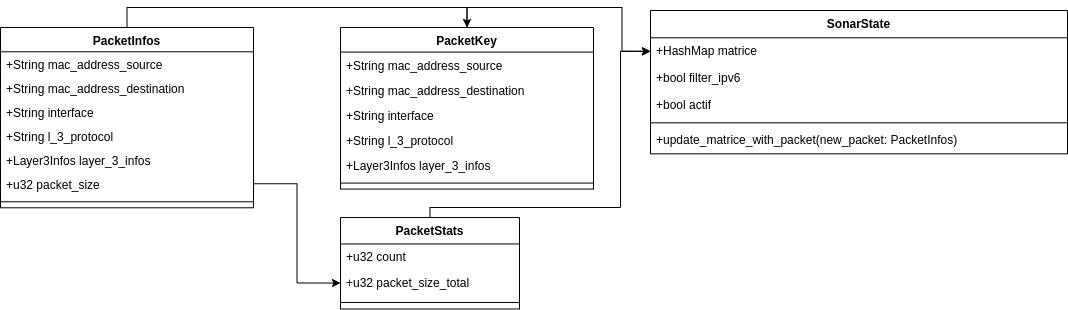

The diagram above was exported from draw.io. Its source (the exported page's mxGraphModel, read from the mxfile embedded in the PNG):
<mxGraphModel dx="2140" dy="721" grid="1" gridSize="10" guides="1" tooltips="1" connect="1" arrows="1" fold="1" page="1" pageScale="1" pageWidth="827" pageHeight="1169" math="0" shadow="0">
  <root>
    <mxCell id="0" />
    <mxCell id="1" parent="0" />
    <mxCell id="WXwKjhYF1Hjrg3QgzxsS-35" style="edgeStyle=orthogonalEdgeStyle;rounded=0;orthogonalLoop=1;jettySize=auto;html=1;exitX=0.5;exitY=0;exitDx=0;exitDy=0;entryX=0.5;entryY=0;entryDx=0;entryDy=0;" edge="1" parent="1" source="WXwKjhYF1Hjrg3QgzxsS-1" target="WXwKjhYF1Hjrg3QgzxsS-9">
      <mxGeometry relative="1" as="geometry" />
    </mxCell>
    <mxCell id="WXwKjhYF1Hjrg3QgzxsS-1" value="PacketInfos" style="swimlane;fontStyle=1;align=center;verticalAlign=top;childLayout=stackLayout;horizontal=1;startSize=24.293332926432292;horizontalStack=0;resizeParent=1;resizeParentMax=0;resizeLast=0;collapsible=0;marginBottom=0;" vertex="1" parent="1">
      <mxGeometry x="-390" y="60" width="253" height="180.2933329264323" as="geometry" />
    </mxCell>
    <mxCell id="WXwKjhYF1Hjrg3QgzxsS-2" value="+String mac_address_source" style="text;strokeColor=none;fillColor=none;align=left;verticalAlign=top;spacingLeft=4;spacingRight=4;overflow=hidden;rotatable=0;points=[[0,0.5],[1,0.5]];portConstraint=eastwest;" vertex="1" parent="WXwKjhYF1Hjrg3QgzxsS-1">
      <mxGeometry y="24.293332926432292" width="253" height="24" as="geometry" />
    </mxCell>
    <mxCell id="WXwKjhYF1Hjrg3QgzxsS-3" value="+String mac_address_destination" style="text;strokeColor=none;fillColor=none;align=left;verticalAlign=top;spacingLeft=4;spacingRight=4;overflow=hidden;rotatable=0;points=[[0,0.5],[1,0.5]];portConstraint=eastwest;" vertex="1" parent="WXwKjhYF1Hjrg3QgzxsS-1">
      <mxGeometry y="48.29333292643229" width="253" height="24" as="geometry" />
    </mxCell>
    <mxCell id="WXwKjhYF1Hjrg3QgzxsS-4" value="+String interface" style="text;strokeColor=none;fillColor=none;align=left;verticalAlign=top;spacingLeft=4;spacingRight=4;overflow=hidden;rotatable=0;points=[[0,0.5],[1,0.5]];portConstraint=eastwest;" vertex="1" parent="WXwKjhYF1Hjrg3QgzxsS-1">
      <mxGeometry y="72.2933329264323" width="253" height="24" as="geometry" />
    </mxCell>
    <mxCell id="WXwKjhYF1Hjrg3QgzxsS-5" value="+String l_3_protocol" style="text;strokeColor=none;fillColor=none;align=left;verticalAlign=top;spacingLeft=4;spacingRight=4;overflow=hidden;rotatable=0;points=[[0,0.5],[1,0.5]];portConstraint=eastwest;" vertex="1" parent="WXwKjhYF1Hjrg3QgzxsS-1">
      <mxGeometry y="96.2933329264323" width="253" height="24" as="geometry" />
    </mxCell>
    <mxCell id="WXwKjhYF1Hjrg3QgzxsS-6" value="+Layer3Infos layer_3_infos" style="text;strokeColor=none;fillColor=none;align=left;verticalAlign=top;spacingLeft=4;spacingRight=4;overflow=hidden;rotatable=0;points=[[0,0.5],[1,0.5]];portConstraint=eastwest;" vertex="1" parent="WXwKjhYF1Hjrg3QgzxsS-1">
      <mxGeometry y="120.2933329264323" width="253" height="24" as="geometry" />
    </mxCell>
    <mxCell id="WXwKjhYF1Hjrg3QgzxsS-7" value="+u32 packet_size" style="text;strokeColor=none;fillColor=none;align=left;verticalAlign=top;spacingLeft=4;spacingRight=4;overflow=hidden;rotatable=0;points=[[0,0.5],[1,0.5]];portConstraint=eastwest;" vertex="1" parent="WXwKjhYF1Hjrg3QgzxsS-1">
      <mxGeometry y="144.2933329264323" width="253" height="24" as="geometry" />
    </mxCell>
    <mxCell id="WXwKjhYF1Hjrg3QgzxsS-8" style="line;strokeWidth=1;fillColor=none;align=left;verticalAlign=middle;spacingTop=-1;spacingLeft=3;spacingRight=3;rotatable=0;labelPosition=right;points=[];portConstraint=eastwest;strokeColor=inherit;" vertex="1" parent="WXwKjhYF1Hjrg3QgzxsS-1">
      <mxGeometry y="168.2933329264323" width="253" height="12" as="geometry" />
    </mxCell>
    <mxCell id="WXwKjhYF1Hjrg3QgzxsS-36" style="edgeStyle=orthogonalEdgeStyle;rounded=0;orthogonalLoop=1;jettySize=auto;html=1;exitX=0.5;exitY=0;exitDx=0;exitDy=0;entryX=0;entryY=0.5;entryDx=0;entryDy=0;" edge="1" parent="1" source="WXwKjhYF1Hjrg3QgzxsS-9" target="WXwKjhYF1Hjrg3QgzxsS-21">
      <mxGeometry relative="1" as="geometry" />
    </mxCell>
    <mxCell id="WXwKjhYF1Hjrg3QgzxsS-9" value="PacketKey" style="swimlane;fontStyle=1;align=center;verticalAlign=top;childLayout=stackLayout;horizontal=1;startSize=24.584615854116585;horizontalStack=0;resizeParent=1;resizeParentMax=0;resizeLast=0;collapsible=0;marginBottom=0;" vertex="1" parent="1">
      <mxGeometry x="-50" y="60" width="253" height="161.58461585411658" as="geometry" />
    </mxCell>
    <mxCell id="WXwKjhYF1Hjrg3QgzxsS-10" value="+String mac_address_source" style="text;strokeColor=none;fillColor=none;align=left;verticalAlign=top;spacingLeft=4;spacingRight=4;overflow=hidden;rotatable=0;points=[[0,0.5],[1,0.5]];portConstraint=eastwest;" vertex="1" parent="WXwKjhYF1Hjrg3QgzxsS-9">
      <mxGeometry y="24.584615854116585" width="253" height="25" as="geometry" />
    </mxCell>
    <mxCell id="WXwKjhYF1Hjrg3QgzxsS-11" value="+String mac_address_destination" style="text;strokeColor=none;fillColor=none;align=left;verticalAlign=top;spacingLeft=4;spacingRight=4;overflow=hidden;rotatable=0;points=[[0,0.5],[1,0.5]];portConstraint=eastwest;" vertex="1" parent="WXwKjhYF1Hjrg3QgzxsS-9">
      <mxGeometry y="49.584615854116585" width="253" height="25" as="geometry" />
    </mxCell>
    <mxCell id="WXwKjhYF1Hjrg3QgzxsS-12" value="+String interface" style="text;strokeColor=none;fillColor=none;align=left;verticalAlign=top;spacingLeft=4;spacingRight=4;overflow=hidden;rotatable=0;points=[[0,0.5],[1,0.5]];portConstraint=eastwest;" vertex="1" parent="WXwKjhYF1Hjrg3QgzxsS-9">
      <mxGeometry y="74.58461585411658" width="253" height="25" as="geometry" />
    </mxCell>
    <mxCell id="WXwKjhYF1Hjrg3QgzxsS-13" value="+String l_3_protocol" style="text;strokeColor=none;fillColor=none;align=left;verticalAlign=top;spacingLeft=4;spacingRight=4;overflow=hidden;rotatable=0;points=[[0,0.5],[1,0.5]];portConstraint=eastwest;" vertex="1" parent="WXwKjhYF1Hjrg3QgzxsS-9">
      <mxGeometry y="99.58461585411658" width="253" height="25" as="geometry" />
    </mxCell>
    <mxCell id="WXwKjhYF1Hjrg3QgzxsS-14" value="+Layer3Infos layer_3_infos" style="text;strokeColor=none;fillColor=none;align=left;verticalAlign=top;spacingLeft=4;spacingRight=4;overflow=hidden;rotatable=0;points=[[0,0.5],[1,0.5]];portConstraint=eastwest;" vertex="1" parent="WXwKjhYF1Hjrg3QgzxsS-9">
      <mxGeometry y="124.58461585411658" width="253" height="25" as="geometry" />
    </mxCell>
    <mxCell id="WXwKjhYF1Hjrg3QgzxsS-15" style="line;strokeWidth=1;fillColor=none;align=left;verticalAlign=middle;spacingTop=-1;spacingLeft=3;spacingRight=3;rotatable=0;labelPosition=right;points=[];portConstraint=eastwest;strokeColor=inherit;" vertex="1" parent="WXwKjhYF1Hjrg3QgzxsS-9">
      <mxGeometry y="149.58461585411658" width="253" height="12" as="geometry" />
    </mxCell>
    <mxCell id="WXwKjhYF1Hjrg3QgzxsS-37" style="edgeStyle=orthogonalEdgeStyle;rounded=0;orthogonalLoop=1;jettySize=auto;html=1;entryX=0;entryY=0.5;entryDx=0;entryDy=0;" edge="1" parent="1" source="WXwKjhYF1Hjrg3QgzxsS-16" target="WXwKjhYF1Hjrg3QgzxsS-21">
      <mxGeometry relative="1" as="geometry">
        <Array as="points">
          <mxPoint x="39" y="240" />
          <mxPoint x="230" y="240" />
          <mxPoint x="230" y="84" />
        </Array>
      </mxGeometry>
    </mxCell>
    <mxCell id="WXwKjhYF1Hjrg3QgzxsS-16" value="PacketStats" style="swimlane;fontStyle=1;align=center;verticalAlign=top;childLayout=stackLayout;horizontal=1;startSize=26.457142421177455;horizontalStack=0;resizeParent=1;resizeParentMax=0;resizeLast=0;collapsible=0;marginBottom=0;" vertex="1" parent="1">
      <mxGeometry x="-50" y="250" width="179" height="91.45714242117745" as="geometry" />
    </mxCell>
    <mxCell id="WXwKjhYF1Hjrg3QgzxsS-17" value="+u32 count" style="text;strokeColor=none;fillColor=none;align=left;verticalAlign=top;spacingLeft=4;spacingRight=4;overflow=hidden;rotatable=0;points=[[0,0.5],[1,0.5]];portConstraint=eastwest;" vertex="1" parent="WXwKjhYF1Hjrg3QgzxsS-16">
      <mxGeometry y="26.457142421177455" width="179" height="26" as="geometry" />
    </mxCell>
    <mxCell id="WXwKjhYF1Hjrg3QgzxsS-18" value="+u32 packet_size_total" style="text;strokeColor=none;fillColor=none;align=left;verticalAlign=top;spacingLeft=4;spacingRight=4;overflow=hidden;rotatable=0;points=[[0,0.5],[1,0.5]];portConstraint=eastwest;" vertex="1" parent="WXwKjhYF1Hjrg3QgzxsS-16">
      <mxGeometry y="52.45714242117745" width="179" height="26" as="geometry" />
    </mxCell>
    <mxCell id="WXwKjhYF1Hjrg3QgzxsS-19" style="line;strokeWidth=1;fillColor=none;align=left;verticalAlign=middle;spacingTop=-1;spacingLeft=3;spacingRight=3;rotatable=0;labelPosition=right;points=[];portConstraint=eastwest;strokeColor=inherit;" vertex="1" parent="WXwKjhYF1Hjrg3QgzxsS-16">
      <mxGeometry y="78.45714242117745" width="179" height="13" as="geometry" />
    </mxCell>
    <mxCell id="WXwKjhYF1Hjrg3QgzxsS-20" value="SonarState" style="swimlane;fontStyle=1;align=center;verticalAlign=top;childLayout=stackLayout;horizontal=1;startSize=27.320001220703126;horizontalStack=0;resizeParent=1;resizeParentMax=0;resizeLast=0;collapsible=0;marginBottom=0;" vertex="1" parent="1">
      <mxGeometry x="260" y="43" width="417" height="143.32000122070312" as="geometry" />
    </mxCell>
    <mxCell id="WXwKjhYF1Hjrg3QgzxsS-21" value="+HashMap matrice" style="text;strokeColor=none;fillColor=none;align=left;verticalAlign=top;spacingLeft=4;spacingRight=4;overflow=hidden;rotatable=0;points=[[0,0.5],[1,0.5]];portConstraint=eastwest;" vertex="1" parent="WXwKjhYF1Hjrg3QgzxsS-20">
      <mxGeometry y="27.320001220703126" width="417" height="27" as="geometry" />
    </mxCell>
    <mxCell id="WXwKjhYF1Hjrg3QgzxsS-22" value="+bool filter_ipv6" style="text;strokeColor=none;fillColor=none;align=left;verticalAlign=top;spacingLeft=4;spacingRight=4;overflow=hidden;rotatable=0;points=[[0,0.5],[1,0.5]];portConstraint=eastwest;" vertex="1" parent="WXwKjhYF1Hjrg3QgzxsS-20">
      <mxGeometry y="54.320001220703126" width="417" height="27" as="geometry" />
    </mxCell>
    <mxCell id="WXwKjhYF1Hjrg3QgzxsS-23" value="+bool actif" style="text;strokeColor=none;fillColor=none;align=left;verticalAlign=top;spacingLeft=4;spacingRight=4;overflow=hidden;rotatable=0;points=[[0,0.5],[1,0.5]];portConstraint=eastwest;" vertex="1" parent="WXwKjhYF1Hjrg3QgzxsS-20">
      <mxGeometry y="81.32000122070312" width="417" height="27" as="geometry" />
    </mxCell>
    <mxCell id="WXwKjhYF1Hjrg3QgzxsS-24" style="line;strokeWidth=1;fillColor=none;align=left;verticalAlign=middle;spacingTop=-1;spacingLeft=3;spacingRight=3;rotatable=0;labelPosition=right;points=[];portConstraint=eastwest;strokeColor=inherit;" vertex="1" parent="WXwKjhYF1Hjrg3QgzxsS-20">
      <mxGeometry y="108.32000122070312" width="417" height="8" as="geometry" />
    </mxCell>
    <mxCell id="WXwKjhYF1Hjrg3QgzxsS-25" value="+update_matrice_with_packet(new_packet: PacketInfos)" style="text;strokeColor=none;fillColor=none;align=left;verticalAlign=top;spacingLeft=4;spacingRight=4;overflow=hidden;rotatable=0;points=[[0,0.5],[1,0.5]];portConstraint=eastwest;" vertex="1" parent="WXwKjhYF1Hjrg3QgzxsS-20">
      <mxGeometry y="116.32000122070312" width="417" height="27" as="geometry" />
    </mxCell>
    <mxCell id="WXwKjhYF1Hjrg3QgzxsS-34" style="edgeStyle=orthogonalEdgeStyle;rounded=0;orthogonalLoop=1;jettySize=auto;html=1;" edge="1" parent="1" source="WXwKjhYF1Hjrg3QgzxsS-7" target="WXwKjhYF1Hjrg3QgzxsS-18">
      <mxGeometry relative="1" as="geometry" />
    </mxCell>
  </root>
</mxGraphModel>